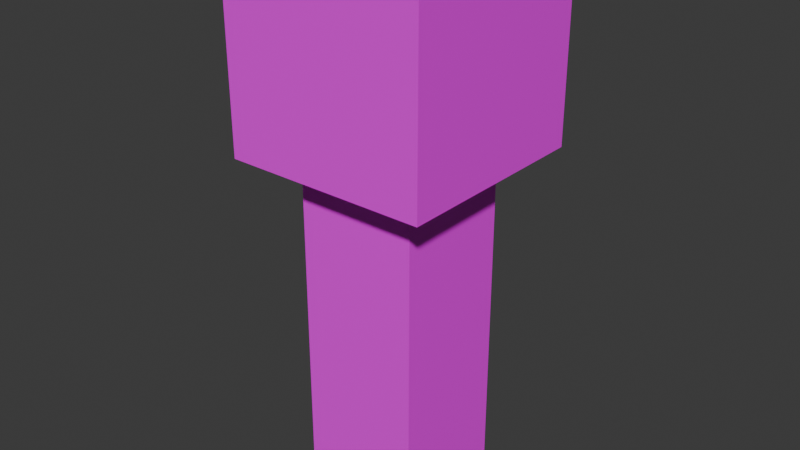 # Source: Flashlight.blend  (saved by Blender 4.2.66; exported with 4.5.12 LTS)
import bpy
from mathutils import Matrix  # noqa: F401  (used for matrix-valued properties, if any)

bpy.ops.wm.read_factory_settings(use_empty=True)
scene = bpy.context.scene
scene.name = 'Scene'

# ---- collections
col_collection = bpy.data.collections.new('Collection'); scene.collection.children.link(col_collection)

# ---- images (referenced by path relative to the original .blend; pixels are not part of the script)
import os
ASSET_DIR = os.environ.get("B2B_ASSET_DIR", "")  # directory of the original .blend (textures are referenced by path, not embedded)
HERE = os.path.dirname(os.path.abspath(__file__))  # packed textures are extracted next to this script under _unpacked/

def load_image(name, relpath, width, height, colorspace="sRGB"):
    """Load a texture the original file referenced (path relative to the .blend, or extracted next to this script)."""
    p = next((c for c in (os.path.join(HERE, relpath), os.path.join(ASSET_DIR, relpath)) if relpath and os.path.exists(c)), "")
    if p:
        img = bpy.data.images.load(p, check_existing=True)
        img.name = name
    else:  # same state as the original file: an image datablock whose file is absent (Cycles renders it pink)
        img = bpy.data.images.new(name, width, height)
        img.source = "FILE"
        img.filepath = "//" + (relpath or name)
    img.colorspace_settings.name = colorspace
    return img
img_flashlightmat_png = load_image('FlashLightMat.png', 'FlashLightMat.png', 1024, 1024, 'sRGB')

# ---- materials (node trees are filled in below, after node groups)
mat_material_004 = bpy.data.materials.new('Material.004')

# ---- material node trees
mat_material_004.use_nodes = True; mat_material_004.node_tree.nodes.clear()
_N = mat_material_004.node_tree.nodes; _L = mat_material_004.node_tree.links
n0 = _N.new('ShaderNodeBsdfPrincipled'); n0.name = 'Principled BSDF'; n0.location = (10, 300)
n1 = _N.new('ShaderNodeOutputMaterial'); n1.name = 'Material Output'; n1.location = (300, 300)
n2 = _N.new('ShaderNodeTexImage'); n2.name = 'Image Texture'; n2.location = (-280, 275)
n2.image = img_flashlightmat_png
_L.new(n0.outputs[0], n1.inputs[0])
_L.new(n2.outputs[0], n0.inputs[0])
n1.is_active_output = True

# ---- world
world_world = bpy.data.worlds.new('World'); scene.world = world_world
world_world.use_nodes = True; world_world.node_tree.nodes.clear()
_N = world_world.node_tree.nodes; _L = world_world.node_tree.links
n0 = _N.new('ShaderNodeOutputWorld'); n0.name = 'World Output'; n0.location = (300, 300)
n1 = _N.new('ShaderNodeBackground'); n1.name = 'Background'; n1.location = (10, 300)
n1.inputs[0].default_value = (0.05088, 0.05088, 0.05088, 1.0)
_L.new(n1.outputs[0], n0.inputs[0])
n0.is_active_output = True
world_world.color = (0.05088, 0.05088, 0.05088)
world_world.sun_shadow_jitter_overblur = 0.0

# ---- meshes
me_cube_003 = bpy.data.meshes.new('Cube.003')
me_cube_003.from_pydata([(-0.04978, -0.04978, -0.1162), (-0.04978, -0.04978, 0.1659), (-0.04978, 0.04978, -0.1162), (-0.04978, 0.04978, 0.1659), (0.04978, -0.04978, -0.1162), (0.04978, -0.04978, 0.1659), (0.04978, 0.04978, -0.1162), (0.04978, 0.04978, 0.1659), (-0.08297, -0.08297, 0.1659), (-0.08297, 0.08297, 0.1659), (0.08297, 0.08297, 0.1659), (0.08297, -0.08297, 0.1659), (-0.08297, -0.08297, 0.3319), (-0.08297, 0.08297, 0.3319), (0.08297, 0.08297, 0.3319), (0.08297, -0.08297, 0.3319)], [], [(0, 1, 3, 2), (2, 3, 7, 6), (6, 7, 5, 4), (4, 5, 1, 0), (2, 6, 4, 0), (3, 1, 8, 9), (8, 11, 15, 12), (1, 5, 11, 8), (7, 3, 9, 10), (5, 7, 10, 11), (14, 13, 12, 15), (10, 9, 13, 14), (11, 10, 14, 15), (9, 8, 12, 13)])
_uv = me_cube_003.uv_layers.new(name='UVMap')
_uv.uv.foreach_set('vector', [0.1875, 0.0, 0.1875, 0.7188, 0.0, 0.7188, 0.0, 0.0, 1.0, 0.0, 1.0, 0.7188, 0.75, 0.7188, 0.75, 0.0, 0.75, 0.0, 0.75, 0.7188, 0.4375, 0.7188, 0.4375, 0.0, 0.4375, 0.0, 0.4375, 0.7188, 0.1875, 0.7188, 0.1875, 0.0, 0.7574, 0.03814, 0.662, 0.03803, 0.551, 0.03558, 0.8654, 0.03569, 0.1305, 0.6548, 0.299, 0.6522, 0.2969, 0.6514, 0.1282, 0.6557, 0.1875, 0.7188, 0.4375, 0.7188, 0.4375, 1.0, 0.1875, 1.0, 0.299, 0.6522, 0.4615, 0.6521, 0.4635, 0.6512, 0.2969, 0.6514, 0.6291, 0.6547, 0.8138, 0.6548, 0.8114, 0.6557, 0.6316, 0.6555, 0.4615, 0.6521, 0.6291, 0.6547, 0.6316, 0.6555, 0.4635, 0.6512, 0.7158, 0.9808, 0.2736, 0.981, 0.4311, 0.9767, 0.5621, 0.9765, 0.75, 0.7188, 1.0, 0.7188, 1.0, 1.0, 0.75, 1.0, 0.4375, 0.7188, 0.75, 0.7188, 0.75, 1.0, 0.4375, 1.0, 0.0, 0.7188, 0.1875, 0.7188, 0.1875, 1.0, 0.0, 1.0])
me_cube_003.materials.append(mat_material_004)
me_cube_003.update()

# ---- objects
ob_flashlight = bpy.data.objects.new('Flashlight', me_cube_003)

# ---- transforms, parenting, visibility, modifiers, constraints
ob_flashlight.location = (0.0, 0.0, 0.0)

# ---- collection membership
col_collection.objects.link(ob_flashlight)

# ---- scene / render settings (as saved in the file)
scene.frame_start = 1; scene.frame_end = 250; scene.frame_set(1)
scene.render.engine = 'BLENDER_EEVEE_NEXT'
bpy.context.view_layer.update()

# ---- added for rendering (the .blend has no active camera and no usable light): camera, sun
cam_auto = bpy.data.cameras.new('AutoCamera')
cam_auto.lens = 50.0
cam_auto.sensor_width = 36.0
cam_auto.clip_end = 1000.0
ob_auto_camera = bpy.data.objects.new('AutoCamera', cam_auto)
scene.collection.objects.link(ob_auto_camera)
ob_auto_camera.location = (0.467972, -0.561567, 0.482243)
ob_auto_camera.rotation_euler = (1.09748, -7.21219e-08, 0.694738)
scene.camera = ob_auto_camera
light_auto_sun = bpy.data.lights.new('AutoSun', 'SUN')
light_auto_sun.energy = 3.0
light_auto_sun.angle = 0.0523599
ob_auto_sun = bpy.data.objects.new('AutoSun', light_auto_sun)
scene.collection.objects.link(ob_auto_sun)
ob_auto_sun.rotation_euler = (0.872665, 0.174533, 0.523599)
bpy.context.view_layer.update()
